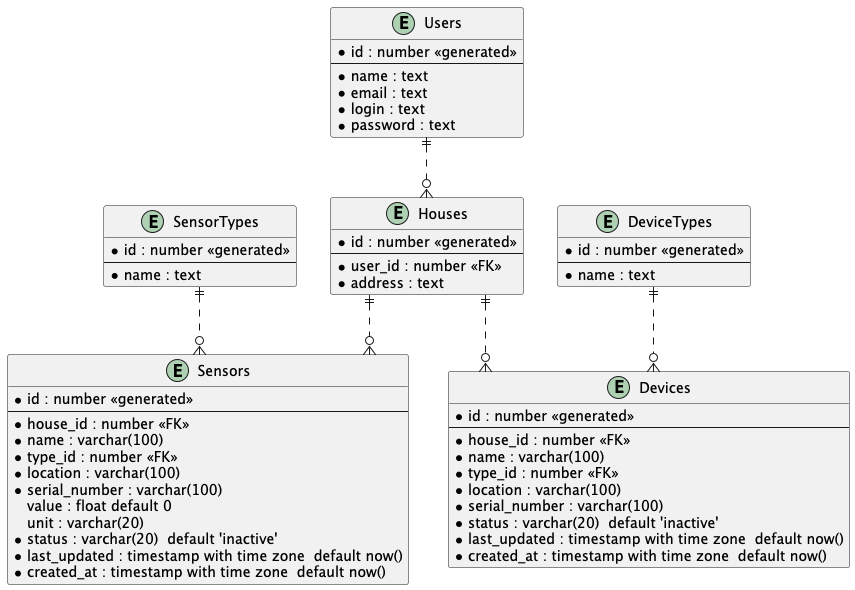

The diagram above was rendered by PlantUML. Its source (embedded in the PNG):
@startuml

' hide the spot
' hide circle

' avoid problems with angled crows feet
skinparam linetype ortho

entity "Users" as users {
  *id : number <<generated>>
  --
  *name : text
  *email : text
  *login : text
  *password : text
}

entity "Sensors" as sensors {
  *id : number <<generated>>
  --
* house_id : number <<FK>>
* name : varchar(100) 
* type_id : number <<FK>>
* location : varchar(100) 
* serial_number : varchar(100) 
value : float default 0
unit : varchar(20)
* status : varchar(20)  default 'inactive'
* last_updated : timestamp with time zone  default now()
* created_at : timestamp with time zone  default now()
}

entity "Houses" as houses {
  *id : number <<generated>>
  --
  * user_id : number <<FK>>
  * address : text
}

entity "Devices" as devices {
  *id : number <<generated>>
  --
* house_id : number <<FK>>
* name : varchar(100) 
* type_id : number <<FK>>
* location : varchar(100) 
* serial_number : varchar(100) 
* status : varchar(20)  default 'inactive'
* last_updated : timestamp with time zone  default now()
* created_at : timestamp with time zone  default now()
}

entity "DeviceTypes" as dt {
  *id : number <<generated>>
  --
  *name : text
}

entity "SensorTypes" as st {
  *id : number <<generated>>
  --
  *name : text
}

users ||..o{ houses
houses ||..o{ sensors
houses ||..o{ devices
st ||..o{ sensors
dt ||..o{ devices

@enduml